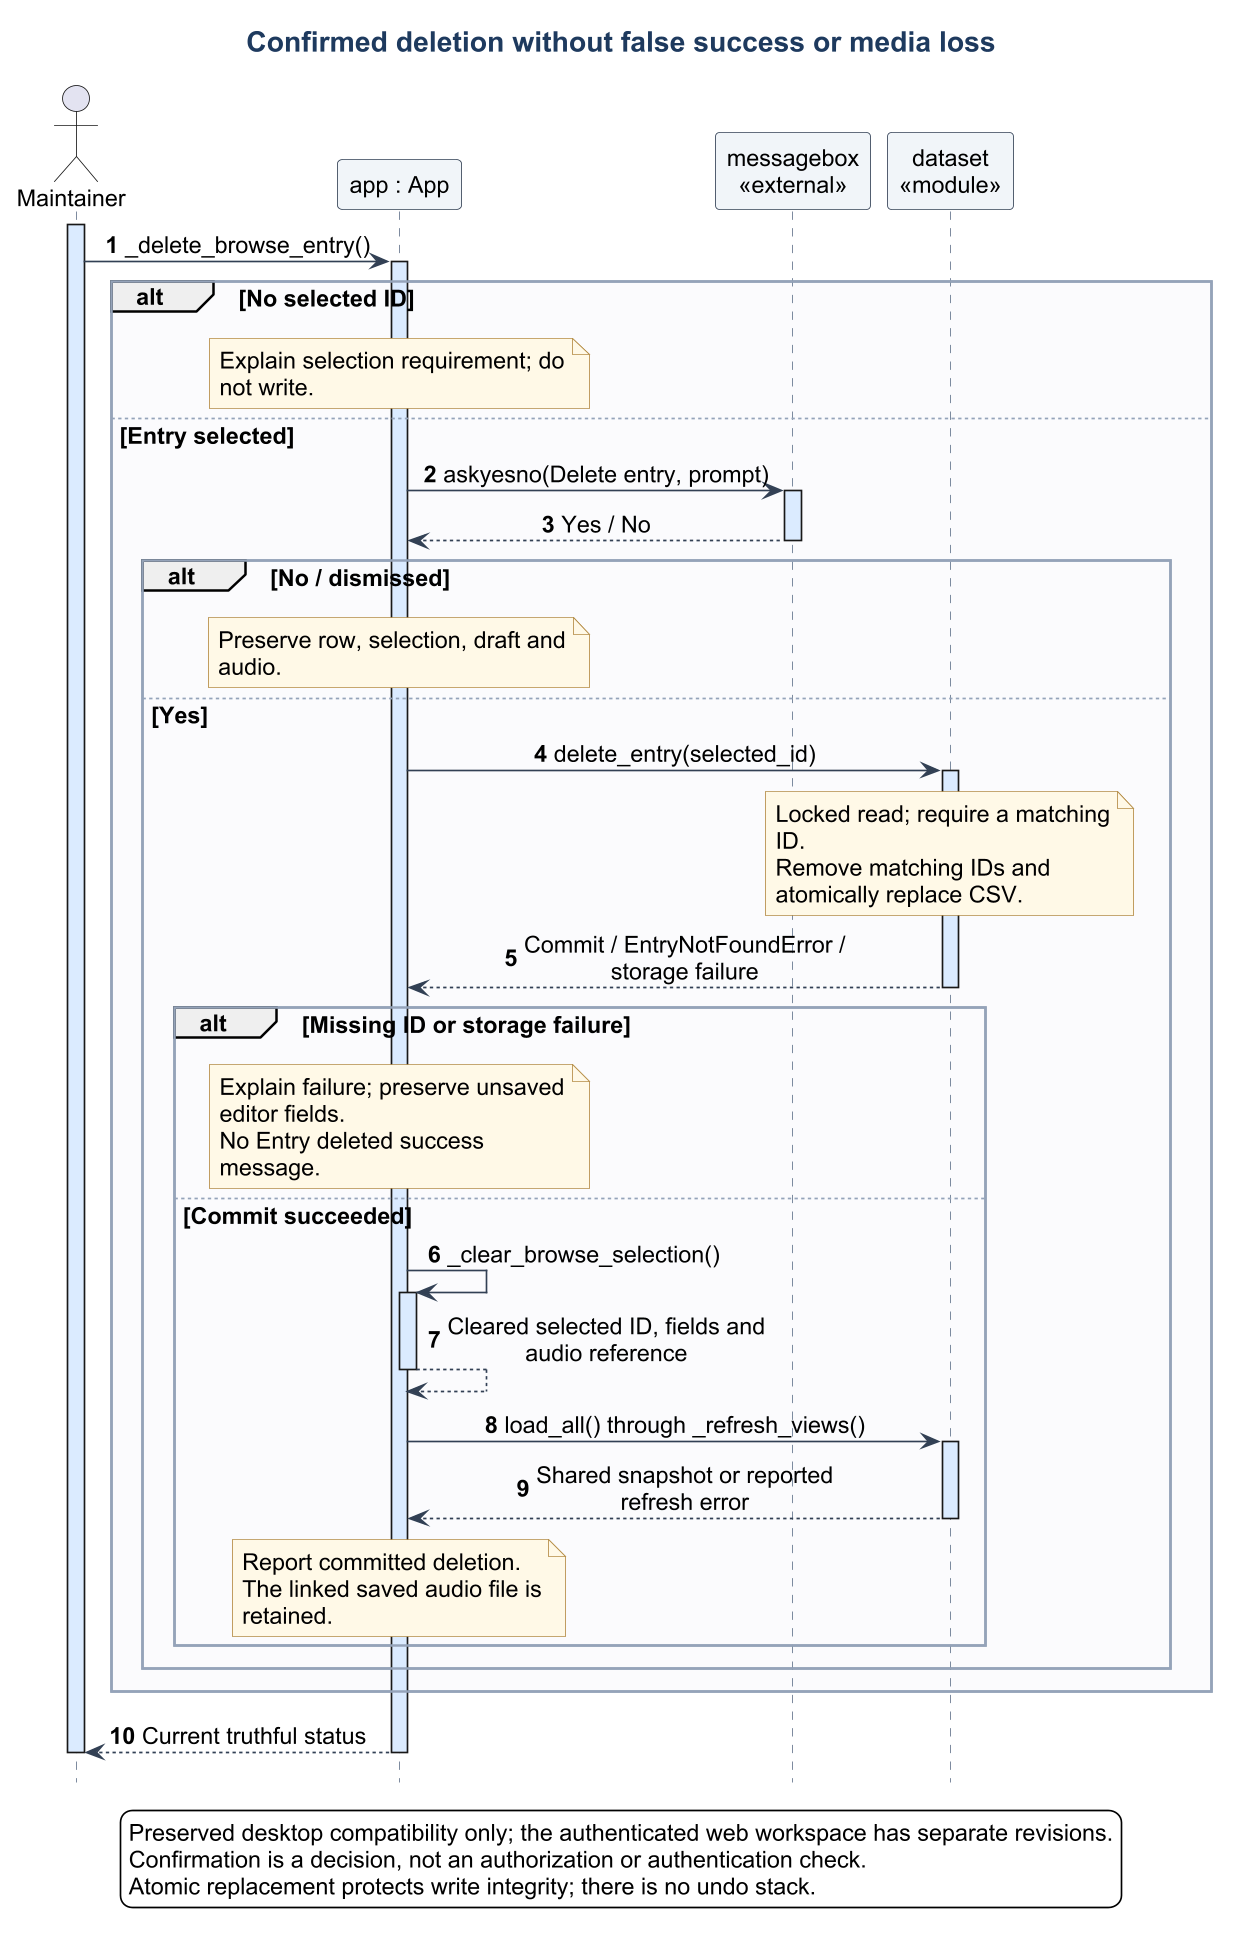

The diagram above was rendered by PlantUML. Its source (embedded in the PNG):
@startuml
!include theme.iuml
title Confirmed deletion without false success or media loss
hide footbox
autonumber
actor Maintainer
participant "app : App" as App
participant "messagebox\n<<external>>" as Dialog
participant "dataset\n<<module>>" as Dataset
activate Maintainer
Maintainer -> App : _delete_browse_entry()
activate App
alt No selected ID
  note over App : Explain selection requirement; do not write.
else Entry selected
  App -> Dialog : askyesno(Delete entry, prompt)
  activate Dialog
  Dialog --> App : Yes / No
  deactivate Dialog
  alt No / dismissed
    note over App : Preserve row, selection, draft and audio.
  else Yes
    App -> Dataset : delete_entry(selected_id)
    activate Dataset
    note over Dataset : Locked read; require a matching ID.\nRemove matching IDs and atomically replace CSV.
    Dataset --> App : Commit / EntryNotFoundError / storage failure
    deactivate Dataset
    alt Missing ID or storage failure
      note over App : Explain failure; preserve unsaved editor fields.\nNo Entry deleted success message.
    else Commit succeeded
      App -> App : _clear_browse_selection()
      activate App
      App --> App : Cleared selected ID, fields and audio reference
      deactivate App
      App -> Dataset : load_all() through _refresh_views()
      activate Dataset
      Dataset --> App : Shared snapshot or reported refresh error
      deactivate Dataset
      note over App : Report committed deletion.\nThe linked saved audio file is retained.
    end
  end
end
App --> Maintainer : Current truthful status
deactivate App
deactivate Maintainer
legend bottom
  Preserved desktop compatibility only; the authenticated web workspace has separate revisions.
  Confirmation is a decision, not an authorization or authentication check.
  Atomic replacement protects write integrity; there is no undo stack.
endlegend
@enduml